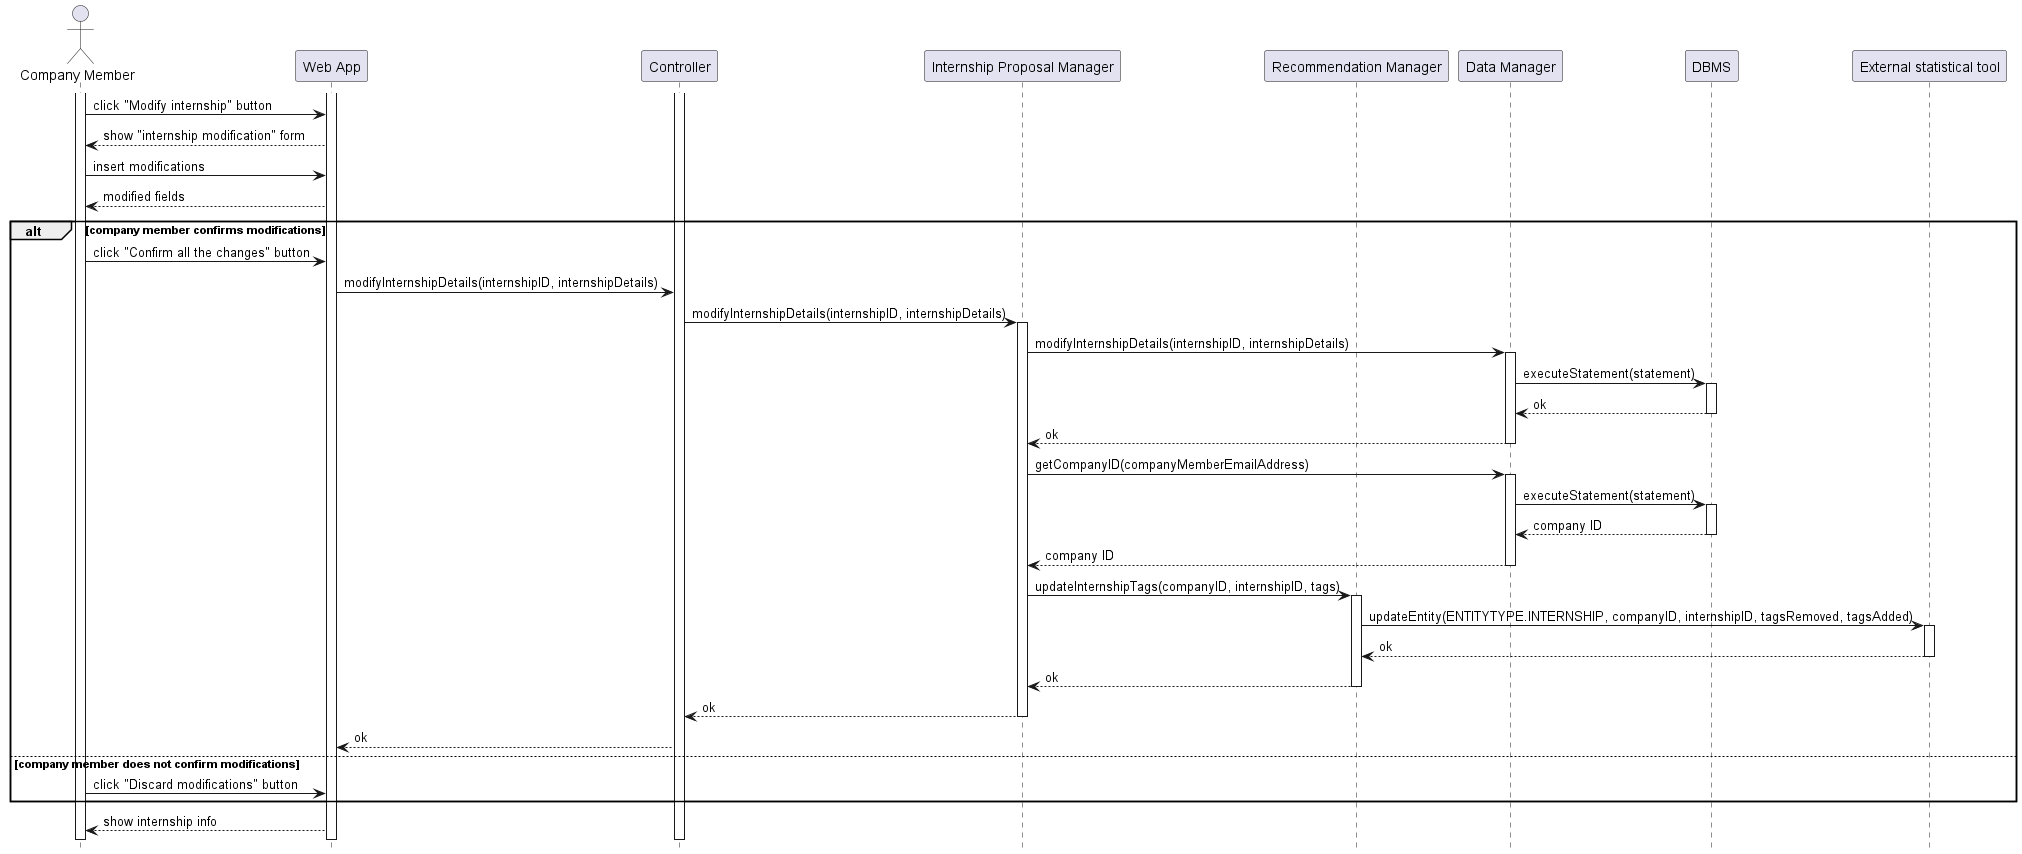

The diagram above was rendered by PlantUML. Its source (embedded in the PNG):
@startuml RV8_diagram
hide footbox

actor "Company Member" as CM
participant "Web App" as W
participant "Controller" as C
participant "Internship Proposal Manager" as I
participant "Recommendation Manager" as RE
participant "Data Manager" as DM
participant "DBMS" as RD
participant "External statistical tool" AS EXT

activate CM
activate W
activate C
CM -> W: click "Modify internship" button
W --> CM: show "internship modification" form
CM -> W: insert modifications
W --> CM: modified fields
alt company member confirms modifications
    CM -> W: click "Confirm all the changes" button
    W -> C: modifyInternshipDetails(internshipID, internshipDetails)
    C -> I: modifyInternshipDetails(internshipID, internshipDetails)
    activate I
    I -> DM: modifyInternshipDetails(internshipID, internshipDetails)
    activate DM
    DM -> RD: executeStatement(statement)
    activate RD
    RD --> DM: ok
    deactivate RD
    DM --> I: ok
    deactivate DM

    I -> DM: getCompanyID(companyMemberEmailAddress)
    activate DM
    DM -> RD: executeStatement(statement)
    activate RD
    RD --> DM: company ID
    deactivate RD
    DM --> I: company ID
    deactivate DM

    I -> RE: updateInternshipTags(companyID, internshipID, tags)
    activate RE
    RE -> EXT: updateEntity(ENTITYTYPE.INTERNSHIP, companyID, internshipID, tagsRemoved, tagsAdded)
    activate EXT
    EXT --> RE: ok
    deactivate EXT
    RE --> I: ok
    deactivate RE
    I --> C: ok
    deactivate I
    C --> W: ok
else company member does not confirm modifications
    CM -> W: click "Discard modifications" button
end

W --> CM: show internship info
@enduml